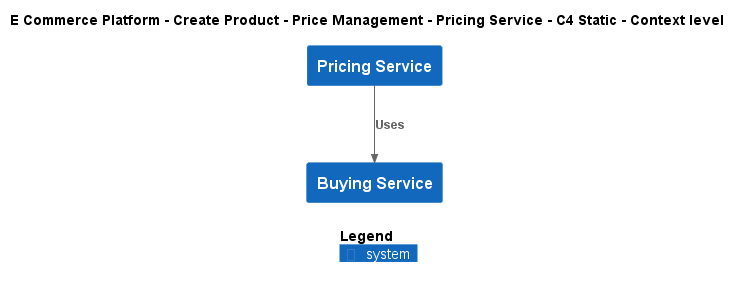

The diagram above was rendered by PlantUML. Its source (embedded in the PNG):
@startuml
!include ..\..\..\..\..\.c4s\C4_Context.puml

AddElementTag("c4interflow:lifecycle:new", $bgColor=green, $fontColor=#ffffff, $borderColor=green, $shadowing="False")
AddElementTag("c4interflow:lifecycle:changed", $bgColor=orange, $fontColor=#ffffff, $borderColor=orange, $shadowing="False")
AddElementTag("c4interflow:lifecycle:removed", $bgColor=red, $fontColor=#ffffff, $borderColor=red, $shadowing="False")

AddRelTag("c4interflow:lifecycle:new", $textColor=green, $lineColor=green)
AddRelTag("c4interflow:lifecycle:changed", $textColor=orange, $lineColor=orange)
AddRelTag("c4interflow:lifecycle:removed", $textColor=red, $lineColor=red)

SHOW_PERSON_PORTRAIT()
LAYOUT_TOP_DOWN()

skinparam linetype polyline

title E Commerce Platform - Create Product - Price Management - Pricing Service - C4 Static - Context level

System(ECommercePlatform.CreateProduct.PriceManagement.SoftwareSystems.PricingService, "Pricing Service", "")
System(ECommercePlatform.CreateProduct.BuyingAndMerchandising.SoftwareSystems.BuyingService, "Buying Service", "")

Rel(ECommercePlatform.CreateProduct.PriceManagement.SoftwareSystems.PricingService, ECommercePlatform.CreateProduct.BuyingAndMerchandising.SoftwareSystems.BuyingService, "Uses")


SHOW_LEGEND()
@enduml